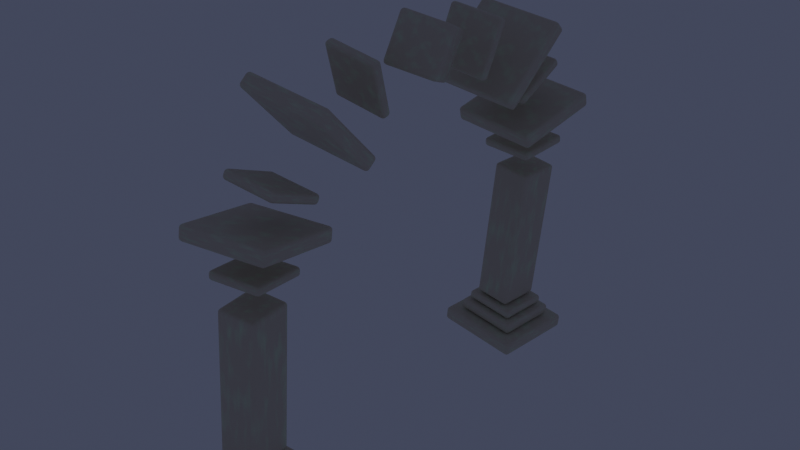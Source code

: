 # Source: rubble_repair.blend  (saved by Blender 4.1.24; exported with 4.5.12 LTS)
import bpy
from mathutils import Matrix  # noqa: F401  (used for matrix-valued properties, if any)

bpy.ops.wm.read_factory_settings(use_empty=True)
scene = bpy.context.scene
scene.name = 'Scene'

# ---- collections
col_collection = bpy.data.collections.new('Collection'); scene.collection.children.link(col_collection)

# ---- images (referenced by path relative to the original .blend; pixels are not part of the script)
import os
ASSET_DIR = os.environ.get("B2B_ASSET_DIR", "")  # directory of the original .blend (textures are referenced by path, not embedded)
HERE = os.path.dirname(os.path.abspath(__file__))  # packed textures are extracted next to this script under _unpacked/

def load_image(name, relpath, width, height, colorspace="sRGB"):
    """Load a texture the original file referenced (path relative to the .blend, or extracted next to this script)."""
    p = next((c for c in (os.path.join(HERE, relpath), os.path.join(ASSET_DIR, relpath)) if relpath and os.path.exists(c)), "")
    if p:
        img = bpy.data.images.load(p, check_existing=True)
        img.name = name
    else:  # same state as the original file: an image datablock whose file is absent (Cycles renders it pink)
        img = bpy.data.images.new(name, width, height)
        img.source = "FILE"
        img.filepath = "//" + (relpath or name)
    img.colorspace_settings.name = colorspace
    return img
img_naturalstone01_4k_basecolor_png = load_image('NaturalStone01_4K_BaseColor.png', 'NaturalStone01_4K_BaseColor.png', 1024, 1024, 'sRGB')
img_naturalstone01_4k_height_png = load_image('NaturalStone01_4K_Height.png', 'NaturalStone01_4K_Height.png', 1024, 1024, 'Non-Color')
img_naturalstone01_4k_roughness_png = load_image('NaturalStone01_4K_Roughness.png', 'NaturalStone01_4K_Roughness.png', 1024, 1024, 'Non-Color')
img_brickwall22_4k_basecolor_png = load_image('BrickWall22_4K_BaseColor.png', 'BrickWall22_4K_BaseColor.png', 1024, 1024, 'sRGB')
img_brickwall22_4k_ao_png = load_image('BrickWall22_4K_AO.png', 'BrickWall22_4K_AO.png', 1024, 1024, 'sRGB')
img_parquetflooring10_4k_basecolor_png = load_image('ParquetFlooring10_4K_BaseColor.png', 'ParquetFlooring10_4K_BaseColor.png', 1024, 1024, 'sRGB')
img_brickwall22_4k_height_png = load_image('BrickWall22_4K_Height.png', 'BrickWall22_4K_Height.png', 1024, 1024, 'Non-Color')
img_oldiron01_4k_basecolor_png = load_image('OldIron01_4K_BaseColor.png', 'OldIron01_4K_BaseColor.png', 1024, 1024, 'sRGB')
img_oldiron01_4k_height_png = load_image('OldIron01_4K_Height.png', 'OldIron01_4K_Height.png', 1024, 1024, 'Non-Color')
img_oldiron01_4k_normal_png = load_image('OldIron01_4K_Normal.png', 'OldIron01_4K_Normal.png', 1024, 1024, 'sRGB')
img_nebula_n0_hdr = load_image('nebula n0.hdr', 'nebula n0.hdr', 1024, 1024, 'Linear Rec.709')

# ---- materials (node trees are filled in below, after node groups)
mat_material_001 = bpy.data.materials.new('Material.001')
mat_material_001.use_transparent_shadow = False

# ---- material node trees
mat_material_001.use_nodes = True; mat_material_001.node_tree.nodes.clear()
_N = mat_material_001.node_tree.nodes; _L = mat_material_001.node_tree.links
n0 = _N.new('ShaderNodeOutputMaterial'); n0.name = 'Material Output'; n0.location = (3419, 1926)
n1 = _N.new('ShaderNodeBsdfDiffuse'); n1.name = 'Diffuse BSDF'; n1.location = (-404, -609)
n2 = _N.new('ShaderNodeTexNoise'); n2.name = 'Noise Texture'; n2.location = (-1174, -445)
n3 = _N.new('ShaderNodeMath'); n3.name = 'Math'; n3.location = (-735, -520)
n3.operation = 'MULTIPLY'
n3.inputs[1].default_value = 22.6
n4 = _N.new('ShaderNodeMixShader'); n4.name = 'Mix Shader'; n4.location = (627, 283)
n5 = _N.new('ShaderNodeBrightContrast'); n5.name = 'Brightness/Contrast'; n5.location = (-954, -499)
n5.inputs[2].default_value = 97.0
n6 = _N.new('ShaderNodeTexNoise'); n6.name = 'Noise Texture.002'; n6.location = (53, 670)
n7 = _N.new('ShaderNodeBrightContrast'); n7.name = 'Brightness/Contrast.001'; n7.location = (273, 616)
n7.inputs[2].default_value = -3.4
n8 = _N.new('ShaderNodeBsdfDiffuse'); n8.name = 'Diffuse BSDF.001'; n8.location = (328, 392)
n8.inputs[0].default_value = (0.05734, 0.1273, 0.02338, 1.0)
n8.inputs[1].default_value = 1.0
n9 = _N.new('ShaderNodeHueSaturation'); n9.name = 'Hue/Saturation/Value'; n9.location = (-707, -303)
n9.inputs[0].default_value = 0.3
n9.inputs[1].default_value = 0.5
n9.inputs[2].default_value = 0.7
n10 = _N.new('ShaderNodeBsdfPrincipled'); n10.name = 'Principled BSDF'; n10.location = (281, 166)
n10.inputs[3].default_value = 1.0
n11 = _N.new('ShaderNodeTexImage'); n11.name = 'Image Texture'; n11.location = (-425, 366)
n11.image = img_naturalstone01_4k_basecolor_png
n11.extension = 'MIRROR'
n12 = _N.new('ShaderNodeTexImage'); n12.name = 'Image Texture.001'; n12.location = (-257, 58)
n12.image = img_naturalstone01_4k_height_png
n13 = _N.new('ShaderNodeTexImage'); n13.name = 'Image Texture.002'; n13.location = (-157, -233)
n13.image = img_naturalstone01_4k_roughness_png
n14 = _N.new('ShaderNodeBump'); n14.name = 'Bump'; n14.location = (23, 69)
n14.invert = True
n14.inputs[1].default_value = 51.0
n14.inputs[2].default_value = 1.0
n15 = _N.new('ShaderNodeHueSaturation'); n15.name = 'Hue/Saturation/Value.001'; n15.location = (-361, 724)
n15.inputs[0].default_value = 1.0
n15.inputs[1].default_value = 0.3
n15.inputs[2].default_value = 2.0
n16 = _N.new('ShaderNodeBsdfPrincipled'); n16.name = 'Principled BSDF.001'; n16.location = (1471, 1347)
n16.inputs[3].default_value = 1.0
n16.inputs[28].default_value = 0.3
n17 = _N.new('ShaderNodeTexImage'); n17.name = 'Image Texture.003'; n17.location = (26, 1540)
n17.image = img_brickwall22_4k_basecolor_png
n18 = _N.new('ShaderNodeTexImage'); n18.name = 'Image Texture.004'; n18.location = (-23, 1212)
n18.image = img_brickwall22_4k_ao_png
n19 = _N.new('ShaderNodeHueSaturation'); n19.name = 'Hue/Saturation/Value.002'; n19.location = (316, 1424)
n19.inputs[0].default_value = 0.0
n19.inputs[1].default_value = 1.3
n19.inputs[2].default_value = 2.0
n20 = _N.new('ShaderNodeBrightContrast'); n20.name = 'Brightness/Contrast.002'; n20.location = (546, 1355)
n20.inputs[1].default_value = 0.6
n20.inputs[2].default_value = -1.5
n21 = _N.new('ShaderNodeHueSaturation'); n21.name = 'Hue/Saturation/Value.003'; n21.location = (766, 1380)
n21.inputs[1].default_value = 2.0
n22 = _N.new('ShaderNodeTexImage'); n22.name = 'Image Texture.005'; n22.location = (325, 1742)
n22.image = img_parquetflooring10_4k_basecolor_png
n23 = _N.new('ShaderNodeMix'); n23.name = 'Mix'; n23.location = (1006, 1586)
n23.data_type = 'RGBA'
n23.clamp_result = True
n23.inputs[0].default_value = 0.075
n24 = _N.new('ShaderNodeTexImage'); n24.name = 'Image Texture.006'; n24.location = (955, 1168)
n24.image = img_brickwall22_4k_height_png
n24.extension = 'EXTEND'
n25 = _N.new('ShaderNodeBump'); n25.name = 'Bump.001'; n25.location = (1217, 1192)
n25.inputs[1].default_value = 0.005
n25.inputs[2].default_value = 1.0
n26 = _N.new('ShaderNodeHueSaturation'); n26.name = 'Hue/Saturation/Value.004'; n26.location = (1241, 1478)
n27 = _N.new('ShaderNodeBsdfPrincipled'); n27.name = 'Principled BSDF.002'; n27.location = (2184, 1868)
n27.inputs[2].default_value = 1.0
n28 = _N.new('ShaderNodeHueSaturation'); n28.name = 'Hue/Saturation/Value.005'; n28.location = (1953, 2045)
n28.inputs[0].default_value = 0.6
n28.inputs[1].default_value = 0.5
n28.inputs[2].default_value = 2.0
n29 = _N.new('ShaderNodeCombineColor'); n29.name = 'Combine Color'; n29.location = (1721, 2018)
n30 = _N.new('ShaderNodeBump'); n30.name = 'Bump.002'; n30.location = (1915, 1731)
n30.inputs[1].default_value = 1.0
n30.inputs[2].default_value = 1.0
n31 = _N.new('ShaderNodeTexImage'); n31.name = 'Image Texture.008'; n31.location = (1385, 2178)
n31.image = img_oldiron01_4k_basecolor_png
n32 = _N.new('ShaderNodeTexImage'); n32.name = 'Image Texture.007'; n32.location = (1574, 1731)
n32.image = img_oldiron01_4k_height_png
n33 = _N.new('ShaderNodeTexImage'); n33.name = 'Image Texture.009'; n33.location = (1735, 1475)
n33.image = img_oldiron01_4k_normal_png
n34 = _N.new('ShaderNodeMixShader'); n34.name = 'Mix Shader.001'; n34.location = (2539, 1981)
n34.inputs[0].default_value = 0.175
n35 = _N.new('ShaderNodeBsdfPrincipled'); n35.name = 'Principled BSDF.003'; n35.location = (2144, 2221)
n35.inputs[0].default_value = (0.8, 0.767, 0.6176, 1.0)
n36 = _N.new('ShaderNodeMixShader'); n36.name = 'Mix Shader.002'; n36.location = (3007, 2052)
n36.inputs[0].default_value = 0.1083
n37 = _N.new('ShaderNodeBsdfPrincipled'); n37.name = 'Principled BSDF.004'; n37.location = (2655, 2392)
n37.inputs[2].default_value = 1.0
n38 = _N.new('ShaderNodeTexNoise'); n38.name = 'Noise Texture.001'; n38.location = (1663, 2442)
n39 = _N.new('ShaderNodeHueSaturation'); n39.name = 'Hue/Saturation/Value.006'; n39.location = (2336, 2503)
n39.inputs[0].default_value = 0.9
n39.inputs[1].default_value = 2.0
n39.inputs[2].default_value = 0.1
n40 = _N.new('ShaderNodeCombineColor'); n40.name = 'Combine Color.001'; n40.location = (2103, 2475)
n41 = _N.new('ShaderNodeBrightContrast'); n41.name = 'Brightness/Contrast.003'; n41.location = (1883, 2446)
n41.inputs[2].default_value = 49.8
_L.new(n9.outputs[0], n1.inputs[0])
_L.new(n3.outputs[0], n1.inputs[1])
_L.new(n5.outputs[0], n3.inputs[0])
_L.new(n2.outputs[0], n5.inputs[0])
_L.new(n6.outputs[0], n7.inputs[0])
_L.new(n7.outputs[0], n4.inputs[0])
_L.new(n8.outputs[0], n4.inputs[1])
_L.new(n2.outputs[0], n9.inputs[4])
_L.new(n10.outputs[0], n4.inputs[2])
_L.new(n13.outputs[0], n10.inputs[2])
_L.new(n12.outputs[0], n14.inputs[3])
_L.new(n14.outputs[0], n10.inputs[5])
_L.new(n11.outputs[0], n10.inputs[0])
_L.new(n17.outputs[0], n19.inputs[4])
_L.new(n19.outputs[0], n20.inputs[0])
_L.new(n20.outputs[0], n21.inputs[4])
_L.new(n21.outputs[0], n23.inputs[7])
_L.new(n22.outputs[0], n23.inputs[6])
_L.new(n24.outputs[0], n25.inputs[3])
_L.new(n25.outputs[0], n16.inputs[5])
_L.new(n26.outputs[0], n16.inputs[0])
_L.new(n23.outputs[2], n26.inputs[4])
_L.new(n23.outputs[2], n16.inputs[27])
_L.new(n28.outputs[0], n27.inputs[0])
_L.new(n29.outputs[0], n28.inputs[4])
_L.new(n32.outputs[0], n30.inputs[3])
_L.new(n31.outputs[0], n29.inputs[0])
_L.new(n27.outputs[0], n34.inputs[2])
_L.new(n35.outputs[0], n34.inputs[1])
_L.new(n40.outputs[0], n39.inputs[4])
_L.new(n41.outputs[0], n40.inputs[0])
_L.new(n39.outputs[0], n37.inputs[0])
_L.new(n38.outputs[0], n41.inputs[0])
_L.new(n37.outputs[0], n36.inputs[2])
_L.new(n34.outputs[0], n36.inputs[1])
_L.new(n36.outputs[0], n0.inputs[0])
n0.is_active_output = True

# ---- world
world_world = bpy.data.worlds.new('World'); scene.world = world_world
world_world.use_nodes = True; world_world.node_tree.nodes.clear()
_N = world_world.node_tree.nodes; _L = world_world.node_tree.links
n0 = _N.new('ShaderNodeOutputWorld'); n0.name = 'World Output'; n0.location = (300, 300)
n1 = _N.new('ShaderNodeBackground'); n1.name = 'Background'; n1.location = (-99, 224)
n1.inputs[0].default_value = (0.01658, 0.01759, 0.02937, 1.0)
n1.inputs[1].default_value = 3.8
n2 = _N.new('ShaderNodeBackground'); n2.name = 'Background.001'; n2.location = (67, 117)
n2.inputs[1].default_value = 109.8
n3 = _N.new('ShaderNodeTexEnvironment'); n3.name = 'Environment Texture'; n3.location = (-120, 518)
n3.image = img_nebula_n0_hdr
n4 = _N.new('ShaderNodeTexCoord'); n4.name = 'Texture Coordinate'; n4.location = (-706, 285)
n5 = _N.new('ShaderNodeMapping'); n5.name = 'Mapping'; n5.location = (-415, 407)
n5.inputs[1].default_value = (-1.1, 0.0, 0.0)
_L.new(n4.outputs[0], n5.inputs[0])
_L.new(n5.outputs[0], n3.inputs[0])
_L.new(n1.outputs[0], n0.inputs[0])
n0.is_active_output = True
world_world.color = (0.05088, 0.05088, 0.05088)
world_world.use_sun_shadow = False
world_world.sun_shadow_jitter_overblur = 0.0

# ---- meshes
me_cube_040 = bpy.data.meshes.new('Cube.040')
me_cube_040.from_pydata([(-1.757, -1.757, -0.2928), (-1.757, -1.757, 0.2928), (-1.757, 1.757, -0.2928), (-1.757, 1.757, 0.2928), (1.757, -1.757, -0.2928), (1.757, -1.757, 0.2928), (1.757, 1.757, -0.2928), (1.757, 1.757, 0.2928)], [], [(0, 1, 3, 2), (2, 3, 7, 6), (6, 7, 5, 4), (4, 5, 1, 0), (2, 6, 4, 0), (7, 3, 1, 5)])
me_cube_040.polygons.foreach_set('use_smooth', [True] * 6)
_uv = me_cube_040.uv_layers.new(name='UVMap')
_uv.uv.foreach_set('vector', [0.375, 0.0, 0.625, 0.0, 0.625, 0.25, 0.375, 0.25, 0.375, 0.25, 0.625, 0.25, 0.625, 0.5, 0.375, 0.5, 0.375, 0.5, 0.625, 0.5, 0.625, 0.75, 0.375, 0.75, 0.375, 0.75, 0.625, 0.75, 0.625, 1.0, 0.375, 1.0, 0.125, 0.5, 0.375, 0.5, 0.375, 0.75, 0.125, 0.75, 0.625, 0.5, 0.875, 0.5, 0.875, 0.75, 0.625, 0.75])
me_cube_040.materials.append(mat_material_001)
me_cube_040.update()
me_cube_041 = bpy.data.meshes.new('Cube.041')
me_cube_041.from_pydata([(-1.077, -1.077, -0.1795), (-1.077, -1.077, 0.1795), (-1.077, 1.077, -0.1795), (-1.077, 1.077, 0.1795), (1.077, -1.077, -0.1795), (1.077, -1.077, 0.1795), (1.077, 1.077, -0.1795), (1.077, 1.077, 0.1795)], [], [(0, 1, 3, 2), (2, 3, 7, 6), (6, 7, 5, 4), (4, 5, 1, 0), (2, 6, 4, 0), (7, 3, 1, 5)])
me_cube_041.polygons.foreach_set('use_smooth', [True] * 6)
_uv = me_cube_041.uv_layers.new(name='UVMap')
_uv.uv.foreach_set('vector', [0.375, 0.0, 0.625, 0.0, 0.625, 0.25, 0.375, 0.25, 0.375, 0.25, 0.625, 0.25, 0.625, 0.5, 0.375, 0.5, 0.375, 0.5, 0.625, 0.5, 0.625, 0.75, 0.375, 0.75, 0.375, 0.75, 0.625, 0.75, 0.625, 1.0, 0.375, 1.0, 0.125, 0.5, 0.375, 0.5, 0.375, 0.75, 0.125, 0.75, 0.625, 0.5, 0.875, 0.5, 0.875, 0.75, 0.625, 0.75])
me_cube_041.materials.append(mat_material_001)
me_cube_041.update()
me_cube_042 = bpy.data.meshes.new('Cube.042')
me_cube_042.from_pydata([(-0.7786, -0.9025, -3.088), (-0.7786, -0.9025, 3.088), (-0.7786, 0.9025, -3.088), (-0.7786, 0.9025, 3.088), (0.7786, -0.9025, -3.088), (0.7786, -0.9025, 3.088), (0.7786, 0.9025, -3.088), (0.7786, 0.9025, 3.088)], [], [(0, 1, 3, 2), (2, 3, 7, 6), (6, 7, 5, 4), (4, 5, 1, 0), (2, 6, 4, 0), (7, 3, 1, 5)])
me_cube_042.polygons.foreach_set('use_smooth', [True] * 6)
_uv = me_cube_042.uv_layers.new(name='UVMap')
_uv.uv.foreach_set('vector', [0.375, 0.0, 0.625, 0.0, 0.625, 0.25, 0.375, 0.25, 0.375, 0.25, 0.625, 0.25, 0.625, 0.5, 0.375, 0.5, 0.375, 0.5, 0.625, 0.5, 0.625, 0.75, 0.375, 0.75, 0.375, 0.75, 0.625, 0.75, 0.625, 1.0, 0.375, 1.0, 0.125, 0.5, 0.375, 0.5, 0.375, 0.75, 0.125, 0.75, 0.625, 0.5, 0.875, 0.5, 0.875, 0.75, 0.625, 0.75])
me_cube_042.materials.append(mat_material_001)
me_cube_042.update()
me_cube_043 = bpy.data.meshes.new('Cube.043')
me_cube_043.from_pydata([(1.757, 1.757, 0.2928), (1.757, 1.757, -0.2928), (1.757, -1.757, 0.2928), (1.757, -1.757, -0.2928), (-1.757, 1.757, 0.2928), (-1.757, 1.757, -0.2928), (-1.757, -1.757, 0.2928), (-1.757, -1.757, -0.2928)], [], [(0, 1, 3, 2), (2, 3, 7, 6), (6, 7, 5, 4), (4, 5, 1, 0), (2, 6, 4, 0), (7, 3, 1, 5)])
me_cube_043.polygons.foreach_set('use_smooth', [True] * 6)
_uv = me_cube_043.uv_layers.new(name='UVMap')
_uv.uv.foreach_set('vector', [0.375, 0.0, 0.625, 0.0, 0.625, 0.25, 0.375, 0.25, 0.375, 0.25, 0.625, 0.25, 0.625, 0.5, 0.375, 0.5, 0.375, 0.5, 0.625, 0.5, 0.625, 0.75, 0.375, 0.75, 0.375, 0.75, 0.625, 0.75, 0.625, 1.0, 0.375, 1.0, 0.125, 0.5, 0.375, 0.5, 0.375, 0.75, 0.125, 0.75, 0.625, 0.5, 0.875, 0.5, 0.875, 0.75, 0.625, 0.75])
me_cube_043.materials.append(mat_material_001)
me_cube_043.update()
me_cube_044 = bpy.data.meshes.new('Cube.044')
me_cube_044.from_pydata([(1.077, 1.077, 0.1795), (1.077, 1.077, -0.1795), (1.077, -1.077, 0.1795), (1.077, -1.077, -0.1795), (-1.077, 1.077, 0.1795), (-1.077, 1.077, -0.1795), (-1.077, -1.077, 0.1795), (-1.077, -1.077, -0.1795)], [], [(0, 1, 3, 2), (2, 3, 7, 6), (6, 7, 5, 4), (4, 5, 1, 0), (2, 6, 4, 0), (7, 3, 1, 5)])
me_cube_044.polygons.foreach_set('use_smooth', [True] * 6)
_uv = me_cube_044.uv_layers.new(name='UVMap')
_uv.uv.foreach_set('vector', [0.375, 0.0, 0.625, 0.0, 0.625, 0.25, 0.375, 0.25, 0.375, 0.25, 0.625, 0.25, 0.625, 0.5, 0.375, 0.5, 0.375, 0.5, 0.625, 0.5, 0.625, 0.75, 0.375, 0.75, 0.375, 0.75, 0.625, 0.75, 0.625, 1.0, 0.375, 1.0, 0.125, 0.5, 0.375, 0.5, 0.375, 0.75, 0.125, 0.75, 0.625, 0.5, 0.875, 0.5, 0.875, 0.75, 0.625, 0.75])
me_cube_044.materials.append(mat_material_001)
me_cube_044.update()
me_cube_045 = bpy.data.meshes.new('Cube.045')
me_cube_045.from_pydata([(-1.312, -1.312, -0.2186), (-1.312, -1.312, 0.2186), (-1.312, 1.312, -0.2186), (-1.312, 1.312, 0.2186), (1.312, -1.312, -0.2186), (1.312, -1.312, 0.2186), (1.312, 1.312, -0.2186), (1.312, 1.312, 0.2186)], [], [(0, 1, 3, 2), (2, 3, 7, 6), (6, 7, 5, 4), (4, 5, 1, 0), (2, 6, 4, 0), (7, 3, 1, 5)])
me_cube_045.polygons.foreach_set('use_smooth', [True] * 6)
_uv = me_cube_045.uv_layers.new(name='UVMap')
_uv.uv.foreach_set('vector', [0.375, 0.0, 0.625, 0.0, 0.625, 0.25, 0.375, 0.25, 0.375, 0.25, 0.625, 0.25, 0.625, 0.5, 0.375, 0.5, 0.375, 0.5, 0.625, 0.5, 0.625, 0.75, 0.375, 0.75, 0.375, 0.75, 0.625, 0.75, 0.625, 1.0, 0.375, 1.0, 0.125, 0.5, 0.375, 0.5, 0.375, 0.75, 0.125, 0.75, 0.625, 0.5, 0.875, 0.5, 0.875, 0.75, 0.625, 0.75])
me_cube_045.materials.append(mat_material_001)
me_cube_045.update()
me_cube_046 = bpy.data.meshes.new('Cube.046')
me_cube_046.from_pydata([(-1.757, 1.757, -0.2928), (-1.757, 1.757, 0.2928), (-1.757, -1.757, -0.2928), (-1.757, -1.757, 0.2928), (1.757, 1.757, -0.2928), (1.757, 1.757, 0.2928), (1.757, -1.757, -0.2928), (1.757, -1.757, 0.2928)], [], [(0, 1, 3, 2), (2, 3, 7, 6), (6, 7, 5, 4), (4, 5, 1, 0), (2, 6, 4, 0), (7, 3, 1, 5)])
me_cube_046.polygons.foreach_set('use_smooth', [True] * 6)
_uv = me_cube_046.uv_layers.new(name='UVMap')
_uv.uv.foreach_set('vector', [0.375, 0.0, 0.625, 0.0, 0.625, 0.25, 0.375, 0.25, 0.375, 0.25, 0.625, 0.25, 0.625, 0.5, 0.375, 0.5, 0.375, 0.5, 0.625, 0.5, 0.625, 0.75, 0.375, 0.75, 0.375, 0.75, 0.625, 0.75, 0.625, 1.0, 0.375, 1.0, 0.125, 0.5, 0.375, 0.5, 0.375, 0.75, 0.125, 0.75, 0.625, 0.5, 0.875, 0.5, 0.875, 0.75, 0.625, 0.75])
me_cube_046.materials.append(mat_material_001)
me_cube_046.update()
me_cube_047 = bpy.data.meshes.new('Cube.047')
me_cube_047.from_pydata([(1.077, 1.077, 0.1795), (1.077, 1.077, -0.1795), (1.077, -1.077, 0.1795), (1.077, -1.077, -0.1795), (-1.077, 1.077, 0.1795), (-1.077, 1.077, -0.1795), (-1.077, -1.077, 0.1795), (-1.077, -1.077, -0.1795)], [], [(0, 1, 3, 2), (2, 3, 7, 6), (6, 7, 5, 4), (4, 5, 1, 0), (2, 6, 4, 0), (7, 3, 1, 5)])
me_cube_047.polygons.foreach_set('use_smooth', [True] * 6)
_uv = me_cube_047.uv_layers.new(name='UVMap')
_uv.uv.foreach_set('vector', [0.375, 0.0, 0.625, 0.0, 0.625, 0.25, 0.375, 0.25, 0.375, 0.25, 0.625, 0.25, 0.625, 0.5, 0.375, 0.5, 0.375, 0.5, 0.625, 0.5, 0.625, 0.75, 0.375, 0.75, 0.375, 0.75, 0.625, 0.75, 0.625, 1.0, 0.375, 1.0, 0.125, 0.5, 0.375, 0.5, 0.375, 0.75, 0.125, 0.75, 0.625, 0.5, 0.875, 0.5, 0.875, 0.75, 0.625, 0.75])
me_cube_047.materials.append(mat_material_001)
me_cube_047.update()
me_cube_048 = bpy.data.meshes.new('Cube.048')
me_cube_048.from_pydata([(0.7786, 0.9025, 3.088), (0.7786, 0.9025, -3.088), (0.7786, -0.9025, 3.088), (0.7786, -0.9025, -3.088), (-0.7786, 0.9025, 3.088), (-0.7786, 0.9025, -3.088), (-0.7786, -0.9025, 3.088), (-0.7786, -0.9025, -3.088)], [], [(0, 1, 3, 2), (2, 3, 7, 6), (6, 7, 5, 4), (4, 5, 1, 0), (2, 6, 4, 0), (7, 3, 1, 5)])
me_cube_048.polygons.foreach_set('use_smooth', [True] * 6)
_uv = me_cube_048.uv_layers.new(name='UVMap')
_uv.uv.foreach_set('vector', [0.375, 0.0, 0.625, 0.0, 0.625, 0.25, 0.375, 0.25, 0.375, 0.25, 0.625, 0.25, 0.625, 0.5, 0.375, 0.5, 0.375, 0.5, 0.625, 0.5, 0.625, 0.75, 0.375, 0.75, 0.375, 0.75, 0.625, 0.75, 0.625, 1.0, 0.375, 1.0, 0.125, 0.5, 0.375, 0.5, 0.375, 0.75, 0.125, 0.75, 0.625, 0.5, 0.875, 0.5, 0.875, 0.75, 0.625, 0.75])
me_cube_048.materials.append(mat_material_001)
me_cube_048.update()
me_cube_049 = bpy.data.meshes.new('Cube.049')
me_cube_049.from_pydata([(-1.757, -1.757, -0.2928), (-1.757, -1.757, 0.2928), (-1.757, 1.757, -0.2928), (-1.757, 1.757, 0.2928), (1.757, -1.757, -0.2928), (1.757, -1.757, 0.2928), (1.757, 1.757, -0.2928), (1.757, 1.757, 0.2928)], [], [(0, 1, 3, 2), (2, 3, 7, 6), (6, 7, 5, 4), (4, 5, 1, 0), (2, 6, 4, 0), (7, 3, 1, 5)])
me_cube_049.polygons.foreach_set('use_smooth', [True] * 6)
_uv = me_cube_049.uv_layers.new(name='UVMap')
_uv.uv.foreach_set('vector', [0.375, 0.0, 0.625, 0.0, 0.625, 0.25, 0.375, 0.25, 0.375, 0.25, 0.625, 0.25, 0.625, 0.5, 0.375, 0.5, 0.375, 0.5, 0.625, 0.5, 0.625, 0.75, 0.375, 0.75, 0.375, 0.75, 0.625, 0.75, 0.625, 1.0, 0.375, 1.0, 0.125, 0.5, 0.375, 0.5, 0.375, 0.75, 0.125, 0.75, 0.625, 0.5, 0.875, 0.5, 0.875, 0.75, 0.625, 0.75])
me_cube_049.materials.append(mat_material_001)
me_cube_049.update()
me_cube_050 = bpy.data.meshes.new('Cube.050')
me_cube_050.from_pydata([(-1.077, -1.077, -0.1795), (-1.077, -1.077, 0.1795), (-1.077, 1.077, -0.1795), (-1.077, 1.077, 0.1795), (1.077, -1.077, -0.1795), (1.077, -1.077, 0.1795), (1.077, 1.077, -0.1795), (1.077, 1.077, 0.1795)], [], [(0, 1, 3, 2), (2, 3, 7, 6), (6, 7, 5, 4), (4, 5, 1, 0), (2, 6, 4, 0), (7, 3, 1, 5)])
me_cube_050.polygons.foreach_set('use_smooth', [True] * 6)
_uv = me_cube_050.uv_layers.new(name='UVMap')
_uv.uv.foreach_set('vector', [0.375, 0.0, 0.625, 0.0, 0.625, 0.25, 0.375, 0.25, 0.375, 0.25, 0.625, 0.25, 0.625, 0.5, 0.375, 0.5, 0.375, 0.5, 0.625, 0.5, 0.625, 0.75, 0.375, 0.75, 0.375, 0.75, 0.625, 0.75, 0.625, 1.0, 0.375, 1.0, 0.125, 0.5, 0.375, 0.5, 0.375, 0.75, 0.125, 0.75, 0.625, 0.5, 0.875, 0.5, 0.875, 0.75, 0.625, 0.75])
me_cube_050.materials.append(mat_material_001)
me_cube_050.update()
me_cube_051 = bpy.data.meshes.new('Cube.051')
me_cube_051.from_pydata([(1.312, 1.312, 0.2186), (1.312, 1.312, -0.2186), (1.312, -1.312, 0.2186), (1.312, -1.312, -0.2186), (-1.312, 1.312, 0.2186), (-1.312, 1.312, -0.2186), (-1.312, -1.312, 0.2186), (-1.312, -1.312, -0.2186)], [], [(0, 1, 3, 2), (2, 3, 7, 6), (6, 7, 5, 4), (4, 5, 1, 0), (2, 6, 4, 0), (7, 3, 1, 5)])
me_cube_051.polygons.foreach_set('use_smooth', [True] * 6)
_uv = me_cube_051.uv_layers.new(name='UVMap')
_uv.uv.foreach_set('vector', [0.375, 0.0, 0.625, 0.0, 0.625, 0.25, 0.375, 0.25, 0.375, 0.25, 0.625, 0.25, 0.625, 0.5, 0.375, 0.5, 0.375, 0.5, 0.625, 0.5, 0.625, 0.75, 0.375, 0.75, 0.375, 0.75, 0.625, 0.75, 0.625, 1.0, 0.375, 1.0, 0.125, 0.5, 0.375, 0.5, 0.375, 0.75, 0.125, 0.75, 0.625, 0.5, 0.875, 0.5, 0.875, 0.75, 0.625, 0.75])
me_cube_051.materials.append(mat_material_001)
me_cube_051.update()
me_cube_052 = bpy.data.meshes.new('Cube.052')
me_cube_052.from_pydata([(1.128, 1.128, 0.188), (1.128, 1.128, -0.188), (1.128, -1.128, 0.188), (1.128, -1.128, -0.188), (-1.128, 1.128, 0.188), (-1.128, 1.128, -0.188), (-1.128, -1.128, 0.188), (-1.128, -1.128, -0.188)], [], [(0, 1, 3, 2), (2, 3, 7, 6), (6, 7, 5, 4), (4, 5, 1, 0), (2, 6, 4, 0), (7, 3, 1, 5)])
me_cube_052.polygons.foreach_set('use_smooth', [True] * 6)
_uv = me_cube_052.uv_layers.new(name='UVMap')
_uv.uv.foreach_set('vector', [0.375, 0.0, 0.625, 0.0, 0.625, 0.25, 0.375, 0.25, 0.375, 0.25, 0.625, 0.25, 0.625, 0.5, 0.375, 0.5, 0.375, 0.5, 0.625, 0.5, 0.625, 0.75, 0.375, 0.75, 0.375, 0.75, 0.625, 0.75, 0.625, 1.0, 0.375, 1.0, 0.125, 0.5, 0.375, 0.5, 0.375, 0.75, 0.125, 0.75, 0.625, 0.5, 0.875, 0.5, 0.875, 0.75, 0.625, 0.75])
me_cube_052.materials.append(mat_material_001)
me_cube_052.update()
me_cube_053 = bpy.data.meshes.new('Cube.053')
me_cube_053.from_pydata([(1.757, 1.757, 0.2928), (1.757, 1.757, -0.2928), (1.757, -1.757, 0.2928), (1.757, -1.757, -0.2928), (-1.757, 1.757, 0.2928), (-1.757, 1.757, -0.2928), (-1.757, -1.757, 0.2928), (-1.757, -1.757, -0.2928)], [], [(0, 1, 3, 2), (2, 3, 7, 6), (6, 7, 5, 4), (4, 5, 1, 0), (2, 6, 4, 0), (7, 3, 1, 5)])
me_cube_053.polygons.foreach_set('use_smooth', [True] * 6)
_uv = me_cube_053.uv_layers.new(name='UVMap')
_uv.uv.foreach_set('vector', [0.375, 0.0, 0.625, 0.0, 0.625, 0.25, 0.375, 0.25, 0.375, 0.25, 0.625, 0.25, 0.625, 0.5, 0.375, 0.5, 0.375, 0.5, 0.625, 0.5, 0.625, 0.75, 0.375, 0.75, 0.375, 0.75, 0.625, 0.75, 0.625, 1.0, 0.375, 1.0, 0.125, 0.5, 0.375, 0.5, 0.375, 0.75, 0.125, 0.75, 0.625, 0.5, 0.875, 0.5, 0.875, 0.75, 0.625, 0.75])
me_cube_053.materials.append(mat_material_001)
me_cube_053.update()
me_cube_054 = bpy.data.meshes.new('Cube.054')
me_cube_054.from_pydata([(1.128, 1.128, 0.188), (1.128, 1.128, -0.188), (1.128, -1.128, 0.188), (1.128, -1.128, -0.188), (-1.128, 1.128, 0.188), (-1.128, 1.128, -0.188), (-1.128, -1.128, 0.188), (-1.128, -1.128, -0.188)], [], [(0, 1, 3, 2), (2, 3, 7, 6), (6, 7, 5, 4), (4, 5, 1, 0), (2, 6, 4, 0), (7, 3, 1, 5)])
me_cube_054.polygons.foreach_set('use_smooth', [True] * 6)
_uv = me_cube_054.uv_layers.new(name='UVMap')
_uv.uv.foreach_set('vector', [0.375, 0.0, 0.625, 0.0, 0.625, 0.25, 0.375, 0.25, 0.375, 0.25, 0.625, 0.25, 0.625, 0.5, 0.375, 0.5, 0.375, 0.5, 0.625, 0.5, 0.625, 0.75, 0.375, 0.75, 0.375, 0.75, 0.625, 0.75, 0.625, 1.0, 0.375, 1.0, 0.125, 0.5, 0.375, 0.5, 0.375, 0.75, 0.125, 0.75, 0.625, 0.5, 0.875, 0.5, 0.875, 0.75, 0.625, 0.75])
me_cube_054.materials.append(mat_material_001)
me_cube_054.update()
me_cube_055 = bpy.data.meshes.new('Cube.055')
me_cube_055.from_pydata([(0.9691, 0.9687, 0.9713), (0.9691, 0.9687, -0.9713), (0.9691, -0.9687, 0.9713), (0.9691, -0.9687, -0.9713), (-0.9691, 0.9687, 0.9713), (-0.9691, 0.9687, -0.9713), (-0.9691, -0.9687, 0.9713), (-0.9691, -0.9687, -0.9713)], [], [(0, 1, 3, 2), (2, 3, 7, 6), (6, 7, 5, 4), (4, 5, 1, 0), (2, 6, 4, 0), (7, 3, 1, 5)])
me_cube_055.polygons.foreach_set('use_smooth', [True] * 6)
_uv = me_cube_055.uv_layers.new(name='UVMap')
_uv.uv.foreach_set('vector', [0.375, 0.0, 0.625, 0.0, 0.625, 0.25, 0.375, 0.25, 0.375, 0.25, 0.625, 0.25, 0.625, 0.5, 0.375, 0.5, 0.375, 0.5, 0.625, 0.5, 0.625, 0.75, 0.375, 0.75, 0.375, 0.75, 0.625, 0.75, 0.625, 1.0, 0.375, 1.0, 0.125, 0.5, 0.375, 0.5, 0.375, 0.75, 0.125, 0.75, 0.625, 0.5, 0.875, 0.5, 0.875, 0.75, 0.625, 0.75])
me_cube_055.materials.append(mat_material_001)
me_cube_055.update()
me_cube_056 = bpy.data.meshes.new('Cube.056')
me_cube_056.from_pydata([(-1.128, -1.128, -0.188), (-1.128, -1.128, 0.188), (-1.128, 1.128, -0.188), (-1.128, 1.128, 0.188), (1.128, -1.128, -0.188), (1.128, -1.128, 0.188), (1.128, 1.128, -0.188), (1.128, 1.128, 0.188)], [], [(0, 1, 3, 2), (2, 3, 7, 6), (6, 7, 5, 4), (4, 5, 1, 0), (2, 6, 4, 0), (7, 3, 1, 5)])
me_cube_056.polygons.foreach_set('use_smooth', [True] * 6)
_uv = me_cube_056.uv_layers.new(name='UVMap')
_uv.uv.foreach_set('vector', [0.375, 0.0, 0.625, 0.0, 0.625, 0.25, 0.375, 0.25, 0.375, 0.25, 0.625, 0.25, 0.625, 0.5, 0.375, 0.5, 0.375, 0.5, 0.625, 0.5, 0.625, 0.75, 0.375, 0.75, 0.375, 0.75, 0.625, 0.75, 0.625, 1.0, 0.375, 1.0, 0.125, 0.5, 0.375, 0.5, 0.375, 0.75, 0.125, 0.75, 0.625, 0.5, 0.875, 0.5, 0.875, 0.75, 0.625, 0.75])
me_cube_056.materials.append(mat_material_001)
me_cube_056.update()
me_cube_057 = bpy.data.meshes.new('Cube.057')
me_cube_057.from_pydata([(-1.757, -1.757, -0.2928), (-1.757, -1.757, 0.2928), (-1.757, 1.757, -0.2928), (-1.757, 1.757, 0.2928), (1.757, -1.757, -0.2928), (1.757, -1.757, 0.2928), (1.757, 1.757, -0.2928), (1.757, 1.757, 0.2928)], [], [(0, 1, 3, 2), (2, 3, 7, 6), (6, 7, 5, 4), (4, 5, 1, 0), (2, 6, 4, 0), (7, 3, 1, 5)])
me_cube_057.polygons.foreach_set('use_smooth', [True] * 6)
_uv = me_cube_057.uv_layers.new(name='UVMap')
_uv.uv.foreach_set('vector', [0.375, 0.0, 0.625, 0.0, 0.625, 0.25, 0.375, 0.25, 0.375, 0.25, 0.625, 0.25, 0.625, 0.5, 0.375, 0.5, 0.375, 0.5, 0.625, 0.5, 0.625, 0.75, 0.375, 0.75, 0.375, 0.75, 0.625, 0.75, 0.625, 1.0, 0.375, 1.0, 0.125, 0.5, 0.375, 0.5, 0.375, 0.75, 0.125, 0.75, 0.625, 0.5, 0.875, 0.5, 0.875, 0.75, 0.625, 0.75])
me_cube_057.materials.append(mat_material_001)
me_cube_057.update()
me_cube_058 = bpy.data.meshes.new('Cube.058')
me_cube_058.from_pydata([(-1.128, -1.128, -0.188), (-1.128, -1.128, 0.188), (-1.128, 1.128, -0.188), (-1.128, 1.128, 0.188), (1.128, -1.128, -0.188), (1.128, -1.128, 0.188), (1.128, 1.128, -0.188), (1.128, 1.128, 0.188)], [], [(0, 1, 3, 2), (2, 3, 7, 6), (6, 7, 5, 4), (4, 5, 1, 0), (2, 6, 4, 0), (7, 3, 1, 5)])
me_cube_058.polygons.foreach_set('use_smooth', [True] * 6)
_uv = me_cube_058.uv_layers.new(name='UVMap')
_uv.uv.foreach_set('vector', [0.375, 0.0, 0.625, 0.0, 0.625, 0.25, 0.375, 0.25, 0.375, 0.25, 0.625, 0.25, 0.625, 0.5, 0.375, 0.5, 0.375, 0.5, 0.625, 0.5, 0.625, 0.75, 0.375, 0.75, 0.375, 0.75, 0.625, 0.75, 0.625, 1.0, 0.375, 1.0, 0.125, 0.5, 0.375, 0.5, 0.375, 0.75, 0.125, 0.75, 0.625, 0.5, 0.875, 0.5, 0.875, 0.75, 0.625, 0.75])
me_cube_058.materials.append(mat_material_001)
me_cube_058.update()

# ---- objects
ob_cube_038 = bpy.data.objects.new('Cube.038', me_cube_040)
ob_cube_039 = bpy.data.objects.new('Cube.039', me_cube_041)
ob_cube_040 = bpy.data.objects.new('Cube.040', me_cube_042)
ob_cube_041 = bpy.data.objects.new('Cube.041', me_cube_043)
ob_cube_042 = bpy.data.objects.new('Cube.042', me_cube_044)
ob_cube_043 = bpy.data.objects.new('Cube.043', me_cube_045)
ob_cube_044 = bpy.data.objects.new('Cube.044', me_cube_046)
ob_cube_045 = bpy.data.objects.new('Cube.045', me_cube_047)
ob_cube_046 = bpy.data.objects.new('Cube.046', me_cube_048)
ob_cube_047 = bpy.data.objects.new('Cube.047', me_cube_049)
ob_cube_048 = bpy.data.objects.new('Cube.048', me_cube_050)
ob_cube_049 = bpy.data.objects.new('Cube.049', me_cube_051)
ob_cube_050 = bpy.data.objects.new('Cube.050', me_cube_052)
ob_cube_051 = bpy.data.objects.new('Cube.051', me_cube_053)
ob_cube_052 = bpy.data.objects.new('Cube.052', me_cube_054)
ob_cube_053 = bpy.data.objects.new('Cube.053', me_cube_055)
ob_cube_054 = bpy.data.objects.new('Cube.054', me_cube_056)
ob_cube_055 = bpy.data.objects.new('Cube.055', me_cube_057)
ob_cube_056 = bpy.data.objects.new('Cube.056', me_cube_058)

# ---- transforms, parenting, visibility, modifiers, constraints
ob_cube_038.location = (10.32, 6.718, 1.934)
ob_cube_038.rotation_euler = (-0.008349, 0.1054, -0.09589)
_m = ob_cube_038.modifiers.new('Bevel', 'BEVEL')
_m.width = 0.14
_m.width_pct = 0.14
_m.segments = 4
ob_cube_039.parent = ob_cube_038
ob_cube_039.matrix_parent_inverse = Matrix(((0.9899, -0.09521, -0.1052, -9.37), (0.09487, 0.9955, -0.008302, -7.651), (0.1055, -0.001761, 0.9944, -3.0), (-0.0, 0.0, -0.0, 1.0)))
ob_cube_039.location = (10.37, 6.72, 2.974)
ob_cube_039.rotation_euler = (-0.008349, 0.1054, -0.09589)
_m = ob_cube_039.modifiers.new('Bevel', 'BEVEL')
_m.width = 0.14
_m.width_pct = 0.14
_m.segments = 4
ob_cube_040.parent = ob_cube_038
ob_cube_040.matrix_parent_inverse = Matrix(((0.9899, -0.09521, -0.1052, -9.37), (0.09487, 0.9955, -0.008302, -7.651), (0.1055, -0.001761, 0.9944, -3.0), (-0.0, 0.0, -0.0, 1.0)))
ob_cube_040.location = (10.68, 6.717, 6.318)
ob_cube_040.rotation_euler = (-0.008349, 0.1054, -0.09589)
_m = ob_cube_040.modifiers.new('Bevel', 'BEVEL')
_m.width = 0.14
_m.width_pct = 0.14
_m.segments = 4
ob_cube_041.parent = ob_cube_038
ob_cube_041.matrix_parent_inverse = Matrix(((0.9899, -0.09521, -0.1052, -9.37), (0.09487, 0.9955, -0.008302, -7.651), (0.1055, -0.001761, 0.9944, -3.0), (-0.0, 0.0, -0.0, 1.0)))
ob_cube_041.location = (11.12, 6.175, 12.01)
ob_cube_041.rotation_euler = (-0.2535, -0.05855, 3.024)
_m = ob_cube_041.modifiers.new('Bevel', 'BEVEL')
_m.width = 0.14
_m.width_pct = 0.14
_m.segments = 4
ob_cube_042.parent = ob_cube_038
ob_cube_042.matrix_parent_inverse = Matrix(((0.9899, -0.09521, -0.1052, -9.37), (0.09487, 0.9955, -0.008302, -7.651), (0.1055, -0.001761, 0.9944, -3.0), (-0.0, 0.0, -0.0, 1.0)))
ob_cube_042.location = (11.0, 6.489, 10.47)
ob_cube_042.rotation_euler = (-0.08633, -0.02603, 3.043)
_m = ob_cube_042.modifiers.new('Bevel', 'BEVEL')
_m.width = 0.14
_m.width_pct = 0.14
_m.segments = 4
ob_cube_043.parent = ob_cube_038
ob_cube_043.matrix_parent_inverse = Matrix(((0.9899, -0.09521, -0.1052, -9.37), (0.09487, 0.9955, -0.008302, -7.651), (0.1055, -0.001761, 0.9944, -3.0), (-0.0, 0.0, -0.0, 1.0)))
ob_cube_043.location = (10.37, 6.72, 2.508)
ob_cube_043.rotation_euler = (-0.008349, 0.1054, -0.09589)
_m = ob_cube_043.modifiers.new('Bevel', 'BEVEL')
_m.width = 0.14
_m.width_pct = 0.14
_m.segments = 4
ob_cube_044.location = (9.287, -7.026, 1.154)
ob_cube_044.rotation_euler = (0.001609, 0.06546, 0.09787)
_m = ob_cube_044.modifiers.new('Bevel', 'BEVEL')
_m.width = 0.14
_m.width_pct = 0.14
_m.segments = 4
ob_cube_045.parent = ob_cube_044
ob_cube_045.matrix_parent_inverse = Matrix(((0.9931, 0.0975, -0.06542, -8.463), (-0.0976, 0.9952, 0.001605, 7.897), (0.06526, 0.004791, 0.9979, -1.724), (-0.0, -0.0, -0.0, 1.0)))
ob_cube_045.location = (9.298, -7.025, 2.196)
ob_cube_045.rotation_euler = (-0.001609, -3.076, 0.09787)
_m = ob_cube_045.modifiers.new('Bevel', 'BEVEL')
_m.width = 0.14
_m.width_pct = 0.14
_m.segments = 4
ob_cube_046.parent = ob_cube_044
ob_cube_046.matrix_parent_inverse = Matrix(((0.9931, 0.0975, -0.06542, -8.463), (-0.0976, 0.9952, 0.001605, 7.897), (0.06526, 0.004791, 0.9979, -1.724), (-0.0, -0.0, -0.0, 1.0)))
ob_cube_046.location = (9.477, -7.012, 5.55)
ob_cube_046.rotation_euler = (-0.001609, -3.076, 0.09787)
_m = ob_cube_046.modifiers.new('Bevel', 'BEVEL')
_m.width = 0.14
_m.width_pct = 0.14
_m.segments = 4
ob_cube_047.parent = ob_cube_044
ob_cube_047.matrix_parent_inverse = Matrix(((0.9931, 0.0975, -0.06542, -8.463), (-0.0976, 0.9952, 0.001605, 7.897), (0.06526, 0.004791, 0.9979, -1.724), (-0.0, -0.0, -0.0, 1.0)))
ob_cube_047.location = (9.707, -6.652, 11.14)
ob_cube_047.rotation_euler = (2.963, -0.01176, 0.1152)
_m = ob_cube_047.modifiers.new('Bevel', 'BEVEL')
_m.width = 0.14
_m.width_pct = 0.14
_m.segments = 4
ob_cube_048.parent = ob_cube_044
ob_cube_048.matrix_parent_inverse = Matrix(((0.9931, 0.0975, -0.06542, -8.463), (-0.0976, 0.9952, 0.001605, 7.897), (0.06526, 0.004791, 0.9979, -1.724), (-0.0, -0.0, -0.0, 1.0)))
ob_cube_048.location = (9.624, -6.771, 9.714)
ob_cube_048.rotation_euler = (3.048, -0.01387, 0.1015)
_m = ob_cube_048.modifiers.new('Bevel', 'BEVEL')
_m.width = 0.14
_m.width_pct = 0.14
_m.segments = 4
ob_cube_049.parent = ob_cube_044
ob_cube_049.matrix_parent_inverse = Matrix(((0.9931, 0.0975, -0.06542, -8.463), (-0.0976, 0.9952, 0.001605, 7.897), (0.06526, 0.004791, 0.9979, -1.724), (-0.0, -0.0, -0.0, 1.0)))
ob_cube_049.location = (9.316, -7.026, 1.731)
ob_cube_049.rotation_euler = (-0.001609, -3.076, 0.09787)
_m = ob_cube_049.modifiers.new('Bevel', 'BEVEL')
_m.width = 0.14
_m.width_pct = 0.14
_m.segments = 4
ob_cube_050.parent = ob_cube_038
ob_cube_050.matrix_parent_inverse = Matrix(((0.9899, -0.09521, -0.1052, -9.37), (0.09487, 0.9955, -0.008302, -7.651), (0.1055, -0.001761, 0.9944, -3.0), (-0.0, 0.0, -0.0, 1.0)))
ob_cube_050.location = (11.06, 5.768, 13.45)
ob_cube_050.rotation_euler = (-0.547, -0.06738, 3.064)
_m = ob_cube_050.modifiers.new('Bevel', 'BEVEL')
_m.width = 0.14
_m.width_pct = 0.14
_m.segments = 4
ob_cube_051.parent = ob_cube_038
ob_cube_051.matrix_parent_inverse = Matrix(((0.9899, -0.09521, -0.1052, -9.37), (0.09487, 0.9955, -0.008302, -7.651), (0.1055, -0.001761, 0.9944, -3.0), (-0.0, 0.0, -0.0, 1.0)))
ob_cube_051.location = (11.06, 4.446, 14.61)
ob_cube_051.rotation_euler = (-0.8005, -0.08455, 3.084)
_m = ob_cube_051.modifiers.new('Bevel', 'BEVEL')
_m.width = 0.14
_m.width_pct = 0.14
_m.segments = 4
ob_cube_052.parent = ob_cube_038
ob_cube_052.matrix_parent_inverse = Matrix(((0.9899, -0.09521, -0.1052, -9.37), (0.09487, 0.9955, -0.008302, -7.651), (0.1055, -0.001761, 0.9944, -3.0), (-0.0, 0.0, -0.0, 1.0)))
ob_cube_052.location = (11.06, 2.617, 15.5)
ob_cube_052.rotation_euler = (1.911, -3.041, -0.01732)
_m = ob_cube_052.modifiers.new('Bevel', 'BEVEL')
_m.width = 0.14
_m.width_pct = 0.14
_m.segments = 4
ob_cube_053.parent = ob_cube_038
ob_cube_053.matrix_parent_inverse = Matrix(((0.9899, -0.09521, -0.1052, -9.37), (0.09487, 0.9955, -0.008302, -7.651), (0.1055, -0.001761, 0.9944, -3.0), (-0.0, 0.0, -0.0, 1.0)))
ob_cube_053.location = (11.05, 0.1068, 15.92)
ob_cube_053.rotation_euler = (1.946, -2.896, 0.3819)
_m = ob_cube_053.modifiers.new('Bevel', 'BEVEL')
_m.width = 0.14
_m.width_pct = 0.14
_m.segments = 4
ob_cube_054.parent = ob_cube_044
ob_cube_054.matrix_parent_inverse = Matrix(((0.9931, 0.0975, -0.06542, -8.463), (-0.0976, 0.9952, 0.001605, 7.897), (0.06526, 0.004791, 0.9979, -1.724), (-0.0, -0.0, -0.0, 1.0)))
ob_cube_054.location = (10.04, -6.202, 12.72)
ob_cube_054.rotation_euler = (2.751, 0.08499, -0.005004)
_m = ob_cube_054.modifiers.new('Bevel', 'BEVEL')
_m.width = 0.14
_m.width_pct = 0.14
_m.segments = 4
ob_cube_055.parent = ob_cube_044
ob_cube_055.matrix_parent_inverse = Matrix(((0.9931, 0.0975, -0.06542, -8.463), (-0.0976, 0.9952, 0.001605, 7.897), (0.06526, 0.004791, 0.9979, -1.724), (-0.0, -0.0, -0.0, 1.0)))
ob_cube_055.location = (10.33, -4.74, 14.51)
ob_cube_055.rotation_euler = (2.345, 0.1162, -0.01542)
_m = ob_cube_055.modifiers.new('Bevel', 'BEVEL')
_m.width = 0.14
_m.width_pct = 0.14
_m.segments = 4
ob_cube_056.parent = ob_cube_044
ob_cube_056.matrix_parent_inverse = Matrix(((0.9931, 0.0975, -0.06542, -8.463), (-0.0976, 0.9952, 0.001605, 7.897), (0.06526, 0.004791, 0.9979, -1.724), (-0.0, -0.0, -0.0, 1.0)))
ob_cube_056.location = (10.59, -2.712, 15.45)
ob_cube_056.rotation_euler = (1.913, 0.1402, -0.05787)
_m = ob_cube_056.modifiers.new('Bevel', 'BEVEL')
_m.width = 0.14
_m.width_pct = 0.14
_m.segments = 4

# ---- collection membership
col_collection.objects.link(ob_cube_038)
col_collection.objects.link(ob_cube_039)
col_collection.objects.link(ob_cube_040)
col_collection.objects.link(ob_cube_041)
col_collection.objects.link(ob_cube_042)
col_collection.objects.link(ob_cube_043)
col_collection.objects.link(ob_cube_044)
col_collection.objects.link(ob_cube_045)
col_collection.objects.link(ob_cube_046)
col_collection.objects.link(ob_cube_047)
col_collection.objects.link(ob_cube_048)
col_collection.objects.link(ob_cube_049)
col_collection.objects.link(ob_cube_050)
col_collection.objects.link(ob_cube_051)
col_collection.objects.link(ob_cube_052)
col_collection.objects.link(ob_cube_053)
col_collection.objects.link(ob_cube_054)
col_collection.objects.link(ob_cube_055)
col_collection.objects.link(ob_cube_056)

# ---- scene / render settings (as saved in the file)
scene.frame_start = 1; scene.frame_end = 250; scene.frame_set(124)
scene.render.engine = 'BLENDER_EEVEE_NEXT'
scene.render.fps = 30
scene.cycles.use_denoising = False
scene.cycles.samples = 994
scene.cycles.sampling_pattern = 'TABULATED_SOBOL'
scene.cycles.use_adaptive_sampling = False
scene.eevee.ray_tracing_options.trace_max_roughness = 0.0
bpy.context.view_layer.update()

# ---- added for rendering (the .blend has no active camera): camera
cam_auto = bpy.data.cameras.new('AutoCamera')
cam_auto.lens = 50.0
cam_auto.sensor_width = 36.0
cam_auto.clip_end = 1000.0
ob_auto_camera = bpy.data.objects.new('AutoCamera', cam_auto)
scene.collection.objects.link(ob_auto_camera)
ob_auto_camera.location = (33.2408, -27.7761, 27.4751)
ob_auto_camera.rotation_euler = (1.09748, -7.21219e-08, 0.694738)
scene.camera = ob_auto_camera
bpy.context.view_layer.update()
